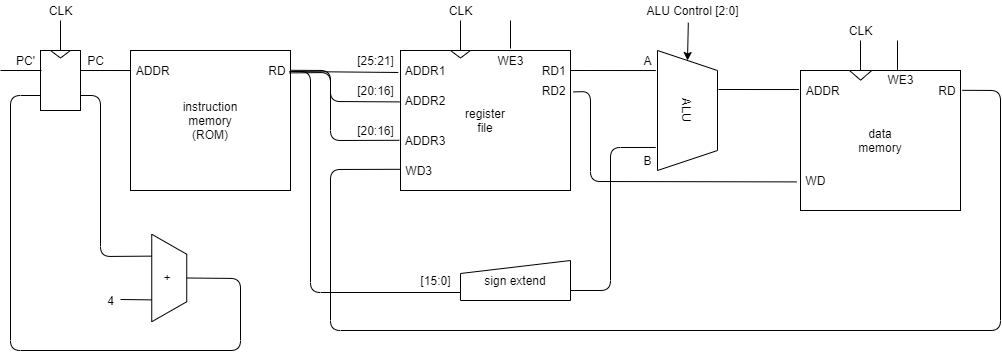

The diagram above was exported from draw.io. Its source (the exported page's mxGraphModel, read from the mxfile embedded in the PNG):
<mxGraphModel dx="1081" dy="1160" grid="1" gridSize="10" guides="1" tooltips="1" connect="1" arrows="1" fold="1" page="1" pageScale="1" pageWidth="827" pageHeight="1169" math="0" shadow="0">
  <root>
    <mxCell id="0" />
    <mxCell id="1" parent="0" />
    <mxCell id="10" value="" style="group" parent="1" vertex="1" connectable="0">
      <mxGeometry x="120" y="200" width="40" height="60" as="geometry" />
    </mxCell>
    <mxCell id="2" value="" style="rounded=0;whiteSpace=wrap;html=1;" parent="10" vertex="1">
      <mxGeometry width="40" height="60" as="geometry" />
    </mxCell>
    <mxCell id="9" value="" style="triangle;whiteSpace=wrap;html=1;rotation=90;" parent="10" vertex="1">
      <mxGeometry x="16.25" y="-6.25" width="7.5" height="20" as="geometry" />
    </mxCell>
    <mxCell id="11" value="" style="endArrow=none;html=1;exitX=0.5;exitY=0;exitDx=0;exitDy=0;" parent="1" source="2" edge="1">
      <mxGeometry width="50" height="50" relative="1" as="geometry">
        <mxPoint x="390" y="500" as="sourcePoint" />
        <mxPoint x="140" y="170" as="targetPoint" />
      </mxGeometry>
    </mxCell>
    <mxCell id="12" value="CLK&lt;br&gt;" style="text;html=1;align=center;verticalAlign=middle;resizable=0;points=[];autosize=1;" parent="1" vertex="1">
      <mxGeometry x="120" y="150" width="40" height="20" as="geometry" />
    </mxCell>
    <mxCell id="13" value="" style="endArrow=none;html=1;" parent="1" edge="1">
      <mxGeometry width="50" height="50" relative="1" as="geometry">
        <mxPoint x="80" y="220" as="sourcePoint" />
        <mxPoint x="121" y="220" as="targetPoint" />
      </mxGeometry>
    </mxCell>
    <mxCell id="14" value="PC'" style="text;html=1;align=center;verticalAlign=middle;resizable=0;points=[];autosize=1;" parent="1" vertex="1">
      <mxGeometry x="90" y="200" width="30" height="20" as="geometry" />
    </mxCell>
    <mxCell id="15" value="" style="group" parent="1" vertex="1" connectable="0">
      <mxGeometry x="210" y="200" width="160" height="140" as="geometry" />
    </mxCell>
    <mxCell id="16" value="instruction&lt;br&gt;memory&lt;br&gt;(ROM)" style="rounded=0;whiteSpace=wrap;html=1;" parent="15" vertex="1">
      <mxGeometry width="160" height="140" as="geometry" />
    </mxCell>
    <mxCell id="20" value="&amp;nbsp;ADDR" style="text;html=1;align=left;verticalAlign=middle;resizable=0;points=[];autosize=1;" parent="15" vertex="1">
      <mxGeometry x="1" y="9.995555555555555" width="50" height="20" as="geometry" />
    </mxCell>
    <mxCell id="30" value="RD&amp;nbsp;" style="text;html=1;align=right;verticalAlign=middle;resizable=0;points=[];autosize=1;" parent="15" vertex="1">
      <mxGeometry x="120" y="9.99555555555554" width="40" height="20" as="geometry" />
    </mxCell>
    <mxCell id="19" value="" style="endArrow=none;html=1;entryX=-0.001;entryY=0.143;entryDx=0;entryDy=0;entryPerimeter=0;" parent="1" target="16" edge="1">
      <mxGeometry width="50" height="50" relative="1" as="geometry">
        <mxPoint x="160" y="220" as="sourcePoint" />
        <mxPoint x="220" y="220" as="targetPoint" />
      </mxGeometry>
    </mxCell>
    <mxCell id="36" value="" style="endArrow=none;html=1;exitX=0;exitY=0.5;exitDx=0;exitDy=0;" parent="1" source="34" edge="1">
      <mxGeometry width="50" height="50" relative="1" as="geometry">
        <mxPoint x="150" y="210" as="sourcePoint" />
        <mxPoint x="540" y="170" as="targetPoint" />
      </mxGeometry>
    </mxCell>
    <mxCell id="37" value="CLK&lt;br&gt;" style="text;html=1;align=center;verticalAlign=middle;resizable=0;points=[];autosize=1;" parent="1" vertex="1">
      <mxGeometry x="520" y="150" width="40" height="20" as="geometry" />
    </mxCell>
    <mxCell id="40" value="" style="endArrow=none;html=1;" parent="1" edge="1">
      <mxGeometry width="50" height="50" relative="1" as="geometry">
        <mxPoint x="590" y="198" as="sourcePoint" />
        <mxPoint x="590" y="170" as="targetPoint" />
      </mxGeometry>
    </mxCell>
    <mxCell id="44" value="PC" style="text;html=1;align=center;verticalAlign=middle;resizable=0;points=[];autosize=1;" parent="1" vertex="1">
      <mxGeometry x="160" y="200" width="30" height="20" as="geometry" />
    </mxCell>
    <mxCell id="45" value="" style="endArrow=none;html=1;entryX=1.045;entryY=0.55;entryDx=0;entryDy=0;entryPerimeter=0;exitX=-0.013;exitY=0.157;exitDx=0;exitDy=0;exitPerimeter=0;" parent="1" source="21" target="30" edge="1">
      <mxGeometry width="50" height="50" relative="1" as="geometry">
        <mxPoint x="477" y="220" as="sourcePoint" />
        <mxPoint x="400" y="220" as="targetPoint" />
      </mxGeometry>
    </mxCell>
    <mxCell id="47" value="[25:21]" style="text;html=1;align=center;verticalAlign=middle;resizable=0;points=[];autosize=1;" parent="1" vertex="1">
      <mxGeometry x="430" y="200" width="50" height="20" as="geometry" />
    </mxCell>
    <mxCell id="50" value="" style="endArrow=none;html=1;exitX=0;exitY=0.8;exitDx=0;exitDy=0;entryX=0.97;entryY=0.55;entryDx=0;entryDy=0;entryPerimeter=0;exitPerimeter=0;" parent="1" source="53" target="30" edge="1">
      <mxGeometry width="50" height="50" relative="1" as="geometry">
        <mxPoint x="485.4545454545455" y="441.81818181818176" as="sourcePoint" />
        <mxPoint x="400" y="240" as="targetPoint" />
        <Array as="points">
          <mxPoint x="390" y="442" />
          <mxPoint x="390" y="221" />
        </Array>
      </mxGeometry>
    </mxCell>
    <mxCell id="51" value="[15:0]" style="text;html=1;align=center;verticalAlign=middle;resizable=0;points=[];autosize=1;" parent="1" vertex="1">
      <mxGeometry x="490" y="420" width="50" height="20" as="geometry" />
    </mxCell>
    <mxCell id="71" style="edgeStyle=orthogonalEdgeStyle;rounded=0;orthogonalLoop=1;jettySize=auto;html=1;entryX=-0.009;entryY=0.136;entryDx=0;entryDy=0;entryPerimeter=0;endArrow=none;endFill=0;" parent="1" target="65" edge="1">
      <mxGeometry relative="1" as="geometry">
        <mxPoint x="798" y="239" as="sourcePoint" />
      </mxGeometry>
    </mxCell>
    <mxCell id="52" value="ALU" style="shape=trapezoid;perimeter=trapezoidPerimeter;whiteSpace=wrap;html=1;fixedSize=1;align=center;rotation=90;" parent="1" vertex="1">
      <mxGeometry x="707" y="230" width="120" height="60" as="geometry" />
    </mxCell>
    <mxCell id="53" value="sign extend" style="shape=manualInput;whiteSpace=wrap;html=1;align=center;size=13;verticalAlign=middle;" parent="1" vertex="1">
      <mxGeometry x="540" y="410" width="110" height="40" as="geometry" />
    </mxCell>
    <mxCell id="54" value="" style="endArrow=none;html=1;entryX=0.167;entryY=1.027;entryDx=0;entryDy=0;entryPerimeter=0;exitX=0.985;exitY=0.5;exitDx=0;exitDy=0;exitPerimeter=0;" parent="1" source="32" target="52" edge="1">
      <mxGeometry width="50" height="50" relative="1" as="geometry">
        <mxPoint x="530" y="480" as="sourcePoint" />
        <mxPoint x="580" y="430" as="targetPoint" />
      </mxGeometry>
    </mxCell>
    <mxCell id="55" value="" style="group" parent="1" vertex="1" connectable="0">
      <mxGeometry x="480" y="199.99555555555554" width="170" height="140.00444444444446" as="geometry" />
    </mxCell>
    <mxCell id="21" value="register&lt;br&gt;file" style="rounded=0;whiteSpace=wrap;html=1;" parent="55" vertex="1">
      <mxGeometry y="0.00444444444445935" width="170" height="140" as="geometry" />
    </mxCell>
    <mxCell id="22" value="&amp;nbsp;ADDR1" style="text;html=1;align=left;verticalAlign=middle;resizable=0;points=[];autosize=1;" parent="55" vertex="1">
      <mxGeometry y="10" width="60" height="20" as="geometry" />
    </mxCell>
    <mxCell id="24" value="&amp;nbsp;ADDR2" style="text;html=1;align=left;verticalAlign=middle;resizable=0;points=[];autosize=1;" parent="55" vertex="1">
      <mxGeometry y="40" width="60" height="20" as="geometry" />
    </mxCell>
    <mxCell id="25" value="&amp;nbsp;ADDR3" style="text;html=1;align=left;verticalAlign=middle;resizable=0;points=[];autosize=1;" parent="55" vertex="1">
      <mxGeometry y="80" width="60" height="20" as="geometry" />
    </mxCell>
    <mxCell id="26" value="&amp;nbsp;WD3" style="text;html=1;align=left;verticalAlign=middle;resizable=0;points=[];autosize=1;" parent="55" vertex="1">
      <mxGeometry y="110" width="50" height="20" as="geometry" />
    </mxCell>
    <mxCell id="32" value="RD1&amp;nbsp;" style="text;html=1;align=right;verticalAlign=middle;resizable=0;points=[];autosize=1;" parent="55" vertex="1">
      <mxGeometry x="130" y="10" width="40" height="20" as="geometry" />
    </mxCell>
    <mxCell id="33" value="RD2&amp;nbsp;" style="text;html=1;align=right;verticalAlign=middle;resizable=0;points=[];autosize=1;" parent="55" vertex="1">
      <mxGeometry x="130" y="30" width="40" height="20" as="geometry" />
    </mxCell>
    <mxCell id="34" value="" style="triangle;whiteSpace=wrap;html=1;rotation=90;" parent="55" vertex="1">
      <mxGeometry x="56.25" y="-6.25" width="7.5" height="20" as="geometry" />
    </mxCell>
    <mxCell id="39" value="WE3" style="text;html=1;align=center;verticalAlign=middle;resizable=0;points=[];autosize=1;horizontal=1;" parent="55" vertex="1">
      <mxGeometry x="90" width="40" height="20" as="geometry" />
    </mxCell>
    <mxCell id="58" value="" style="endArrow=none;html=1;exitX=1;exitY=0.75;exitDx=0;exitDy=0;entryX=0.808;entryY=1.03;entryDx=0;entryDy=0;entryPerimeter=0;" parent="1" source="53" target="52" edge="1">
      <mxGeometry width="50" height="50" relative="1" as="geometry">
        <mxPoint x="470" y="480" as="sourcePoint" />
        <mxPoint x="520" y="430" as="targetPoint" />
        <Array as="points">
          <mxPoint x="690" y="440" />
          <mxPoint x="690" y="297" />
        </Array>
      </mxGeometry>
    </mxCell>
    <mxCell id="60" value="A" style="text;html=1;align=center;verticalAlign=middle;resizable=0;points=[];autosize=1;" parent="1" vertex="1">
      <mxGeometry x="717" y="200" width="20" height="20" as="geometry" />
    </mxCell>
    <mxCell id="61" value="B" style="text;html=1;align=center;verticalAlign=middle;resizable=0;points=[];autosize=1;" parent="1" vertex="1">
      <mxGeometry x="717" y="300" width="20" height="20" as="geometry" />
    </mxCell>
    <mxCell id="62" value="" style="endArrow=classic;html=1;entryX=0;entryY=0.5;entryDx=0;entryDy=0;exitX=0.462;exitY=1.11;exitDx=0;exitDy=0;exitPerimeter=0;" parent="1" source="63" target="52" edge="1">
      <mxGeometry width="50" height="50" relative="1" as="geometry">
        <mxPoint x="820" y="180" as="sourcePoint" />
        <mxPoint x="520" y="430" as="targetPoint" />
      </mxGeometry>
    </mxCell>
    <mxCell id="63" value="ALU Control [2:0]" style="text;html=1;align=center;verticalAlign=middle;resizable=0;points=[];autosize=1;" parent="1" vertex="1">
      <mxGeometry x="717" y="150" width="110" height="20" as="geometry" />
    </mxCell>
    <mxCell id="64" value="" style="group" parent="1" vertex="1" connectable="0">
      <mxGeometry x="880" y="220" width="160" height="140" as="geometry" />
    </mxCell>
    <mxCell id="70" value="" style="group" parent="64" vertex="1" connectable="0">
      <mxGeometry width="160" height="140" as="geometry" />
    </mxCell>
    <mxCell id="75" value="" style="group" parent="70" vertex="1" connectable="0">
      <mxGeometry y="-0.9344444444444594" width="160" height="140.93444444444447" as="geometry" />
    </mxCell>
    <mxCell id="65" value="data&lt;br&gt;memory" style="rounded=0;whiteSpace=wrap;html=1;" parent="75" vertex="1">
      <mxGeometry y="0.9344444444444594" width="160" height="140" as="geometry" />
    </mxCell>
    <mxCell id="66" value="&amp;nbsp;ADDR" style="text;html=1;align=left;verticalAlign=middle;resizable=0;points=[];autosize=1;" parent="75" vertex="1">
      <mxGeometry x="1" y="10.930000000000014" width="50" height="20" as="geometry" />
    </mxCell>
    <mxCell id="67" value="RD&amp;nbsp;" style="text;html=1;align=right;verticalAlign=middle;resizable=0;points=[];autosize=1;" parent="75" vertex="1">
      <mxGeometry x="120" y="10.93" width="40" height="20" as="geometry" />
    </mxCell>
    <mxCell id="68" value="&amp;nbsp;WD" style="text;html=1;align=left;verticalAlign=middle;resizable=0;points=[];autosize=1;" parent="75" vertex="1">
      <mxGeometry y="100.93" width="40" height="20" as="geometry" />
    </mxCell>
    <mxCell id="72" value="WE3" style="text;html=1;align=center;verticalAlign=middle;resizable=0;points=[];autosize=1;horizontal=1;" parent="75" vertex="1">
      <mxGeometry x="80" width="40" height="20" as="geometry" />
    </mxCell>
    <mxCell id="74" value="" style="triangle;whiteSpace=wrap;html=1;align=center;rotation=90;" parent="75" vertex="1">
      <mxGeometry x="55.28" y="-5.36" width="9.68" height="22.27" as="geometry" />
    </mxCell>
    <mxCell id="77" value="" style="endArrow=none;html=1;" parent="1" target="79" edge="1">
      <mxGeometry width="50" height="50" relative="1" as="geometry">
        <mxPoint x="940" y="220" as="sourcePoint" />
        <mxPoint x="945" y="182" as="targetPoint" />
      </mxGeometry>
    </mxCell>
    <mxCell id="79" value="CLK&lt;br&gt;" style="text;html=1;align=center;verticalAlign=middle;resizable=0;points=[];autosize=1;" parent="1" vertex="1">
      <mxGeometry x="920" y="170" width="40" height="20" as="geometry" />
    </mxCell>
    <mxCell id="80" value="" style="endArrow=none;html=1;exitX=1.02;exitY=0.49;exitDx=0;exitDy=0;exitPerimeter=0;entryX=-0.02;entryY=0.49;entryDx=0;entryDy=0;entryPerimeter=0;" parent="1" source="30" target="25" edge="1">
      <mxGeometry width="50" height="50" relative="1" as="geometry">
        <mxPoint x="620" y="480" as="sourcePoint" />
        <mxPoint x="670" y="430" as="targetPoint" />
        <Array as="points">
          <mxPoint x="410" y="220" />
          <mxPoint x="410" y="290" />
        </Array>
      </mxGeometry>
    </mxCell>
    <mxCell id="81" value="[20:16]" style="text;html=1;align=center;verticalAlign=middle;resizable=0;points=[];autosize=1;" parent="1" vertex="1">
      <mxGeometry x="430" y="270" width="50" height="20" as="geometry" />
    </mxCell>
    <mxCell id="83" value="" style="endArrow=none;html=1;entryX=1.045;entryY=0.49;entryDx=0;entryDy=0;entryPerimeter=0;exitX=-0.012;exitY=0.44;exitDx=0;exitDy=0;exitPerimeter=0;" parent="1" source="26" target="67" edge="1">
      <mxGeometry width="50" height="50" relative="1" as="geometry">
        <mxPoint x="430" y="320" as="sourcePoint" />
        <mxPoint x="750" y="430" as="targetPoint" />
        <Array as="points">
          <mxPoint x="410" y="319" />
          <mxPoint x="410" y="480" />
          <mxPoint x="1080" y="480" />
          <mxPoint x="1080" y="240" />
        </Array>
      </mxGeometry>
    </mxCell>
    <mxCell id="84" value="+" style="shape=trapezoid;perimeter=trapezoidPerimeter;whiteSpace=wrap;html=1;fixedSize=1;align=center;rotation=90;" parent="1" vertex="1">
      <mxGeometry x="205" y="410" width="87.5" height="35" as="geometry" />
    </mxCell>
    <mxCell id="85" value="" style="endArrow=none;html=1;exitX=1;exitY=0.75;exitDx=0;exitDy=0;entryX=0.25;entryY=1;entryDx=0;entryDy=0;" parent="1" source="2" target="84" edge="1">
      <mxGeometry width="50" height="50" relative="1" as="geometry">
        <mxPoint x="540" y="360" as="sourcePoint" />
        <mxPoint x="590" y="310" as="targetPoint" />
        <Array as="points">
          <mxPoint x="180" y="245" />
          <mxPoint x="180" y="406" />
        </Array>
      </mxGeometry>
    </mxCell>
    <mxCell id="86" value="" style="endArrow=none;html=1;exitX=0.5;exitY=0;exitDx=0;exitDy=0;entryX=0;entryY=0.75;entryDx=0;entryDy=0;" parent="1" source="84" target="2" edge="1">
      <mxGeometry width="50" height="50" relative="1" as="geometry">
        <mxPoint x="170" y="255" as="sourcePoint" />
        <mxPoint x="241.25" y="415.625" as="targetPoint" />
        <Array as="points">
          <mxPoint x="320" y="428" />
          <mxPoint x="320" y="500" />
          <mxPoint x="90" y="500" />
          <mxPoint x="90" y="245" />
        </Array>
      </mxGeometry>
    </mxCell>
    <mxCell id="87" value="" style="endArrow=none;html=1;entryX=0.75;entryY=1;entryDx=0;entryDy=0;" parent="1" target="84" edge="1">
      <mxGeometry width="50" height="50" relative="1" as="geometry">
        <mxPoint x="200" y="449" as="sourcePoint" />
        <mxPoint x="590" y="310" as="targetPoint" />
      </mxGeometry>
    </mxCell>
    <mxCell id="88" value="4" style="text;html=1;align=center;verticalAlign=middle;resizable=0;points=[];autosize=1;" parent="1" vertex="1">
      <mxGeometry x="180" y="440" width="20" height="20" as="geometry" />
    </mxCell>
    <mxCell id="89" value="" style="endArrow=none;html=1;exitX=0.975;exitY=0.62;exitDx=0;exitDy=0;exitPerimeter=0;entryX=-0.017;entryY=0.57;entryDx=0;entryDy=0;entryPerimeter=0;" parent="1" source="30" target="24" edge="1">
      <mxGeometry width="50" height="50" relative="1" as="geometry">
        <mxPoint x="380.79999999999995" y="229.79555555555544" as="sourcePoint" />
        <mxPoint x="488.79999999999995" y="309.79555555555544" as="targetPoint" />
        <Array as="points">
          <mxPoint x="410" y="222" />
          <mxPoint x="410" y="251" />
        </Array>
      </mxGeometry>
    </mxCell>
    <mxCell id="90" value="[20:16]" style="text;html=1;align=center;verticalAlign=middle;resizable=0;points=[];autosize=1;" parent="1" vertex="1">
      <mxGeometry x="430" y="230" width="50" height="20" as="geometry" />
    </mxCell>
    <mxCell id="91" value="" style="endArrow=none;html=1;entryX=-0.1;entryY=0.57;entryDx=0;entryDy=0;entryPerimeter=0;exitX=1.075;exitY=0.57;exitDx=0;exitDy=0;exitPerimeter=0;" parent="1" source="33" target="68" edge="1">
      <mxGeometry width="50" height="50" relative="1" as="geometry">
        <mxPoint x="659.4000000000001" y="229.99555555555548" as="sourcePoint" />
        <mxPoint x="745.3800000000001" y="230.03999999999996" as="targetPoint" />
        <Array as="points">
          <mxPoint x="670" y="241" />
          <mxPoint x="670" y="331" />
        </Array>
      </mxGeometry>
    </mxCell>
    <mxCell id="92" value="" style="endArrow=none;html=1;exitX=0.425;exitY=0.017;exitDx=0;exitDy=0;exitPerimeter=0;" parent="1" source="72" edge="1">
      <mxGeometry width="50" height="50" relative="1" as="geometry">
        <mxPoint x="600" y="208" as="sourcePoint" />
        <mxPoint x="977" y="190" as="targetPoint" />
      </mxGeometry>
    </mxCell>
  </root>
</mxGraphModel>